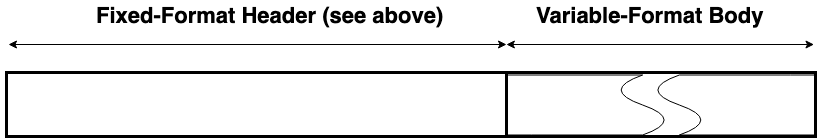

The diagram above was exported from draw.io. Its source (the exported page's mxGraphModel, read from the mxfile embedded in the PNG):
<mxGraphModel dx="946" dy="630" grid="1" gridSize="10" guides="1" tooltips="1" connect="1" arrows="1" fold="1" page="1" pageScale="1" pageWidth="827" pageHeight="1169" math="0" shadow="0">
  <root>
    <mxCell id="0" />
    <mxCell id="1" parent="0" />
    <mxCell id="bLZ6N96vy-RTyS6MgsY1-1" value="" style="rounded=0;whiteSpace=wrap;html=1;strokeWidth=3;shadow=0;rotation=0;" vertex="1" parent="1">
      <mxGeometry x="20" y="92" width="500" height="64" as="geometry" />
    </mxCell>
    <mxCell id="bLZ6N96vy-RTyS6MgsY1-2" value="" style="shape=document;whiteSpace=wrap;html=1;boundedLbl=1;rotation=90;" vertex="1" parent="1">
      <mxGeometry x="757.5" y="85.5" width="60" height="77" as="geometry" />
    </mxCell>
    <mxCell id="bLZ6N96vy-RTyS6MgsY1-3" value="&lt;b&gt;&lt;font style=&quot;font-size: 22px&quot;&gt;Fixed-Format Header (see above)&lt;/font&gt;&lt;/b&gt;" style="text;html=1;resizable=0;points=[];autosize=1;align=left;verticalAlign=top;spacingTop=-4;" vertex="1" parent="1">
      <mxGeometry x="108" y="20" width="360" height="20" as="geometry" />
    </mxCell>
    <mxCell id="bLZ6N96vy-RTyS6MgsY1-4" value="" style="endArrow=classic;startArrow=classic;html=1;" edge="1" parent="1">
      <mxGeometry width="50" height="50" relative="1" as="geometry">
        <mxPoint x="22" y="64" as="sourcePoint" />
        <mxPoint x="520" y="64" as="targetPoint" />
      </mxGeometry>
    </mxCell>
    <mxCell id="bLZ6N96vy-RTyS6MgsY1-5" value="" style="rounded=0;whiteSpace=wrap;html=1;strokeWidth=3;shadow=0;rotation=0;" vertex="1" parent="1">
      <mxGeometry x="520" y="92" width="309" height="64" as="geometry" />
    </mxCell>
    <mxCell id="bLZ6N96vy-RTyS6MgsY1-6" value="" style="shape=document;whiteSpace=wrap;html=1;boundedLbl=1;rotation=-90;" vertex="1" parent="1">
      <mxGeometry x="570.5" y="45" width="60" height="159" as="geometry" />
    </mxCell>
    <mxCell id="bLZ6N96vy-RTyS6MgsY1-7" value="" style="shape=document;whiteSpace=wrap;html=1;boundedLbl=1;rotation=90;" vertex="1" parent="1">
      <mxGeometry x="718.5" y="45" width="60" height="159" as="geometry" />
    </mxCell>
    <mxCell id="bLZ6N96vy-RTyS6MgsY1-8" value="" style="endArrow=classic;startArrow=classic;html=1;" edge="1" parent="1">
      <mxGeometry width="50" height="50" relative="1" as="geometry">
        <mxPoint x="519.8529411764707" y="64" as="sourcePoint" />
        <mxPoint x="827.5" y="64" as="targetPoint" />
      </mxGeometry>
    </mxCell>
    <mxCell id="bLZ6N96vy-RTyS6MgsY1-9" value="&lt;b&gt;&lt;font style=&quot;font-size: 22px&quot;&gt;Variable-Format Body&lt;br&gt;&lt;/font&gt;&lt;/b&gt;" style="text;html=1;resizable=0;points=[];autosize=1;align=left;verticalAlign=top;spacingTop=-4;" vertex="1" parent="1">
      <mxGeometry x="547.5" y="20" width="240" height="20" as="geometry" />
    </mxCell>
  </root>
</mxGraphModel>